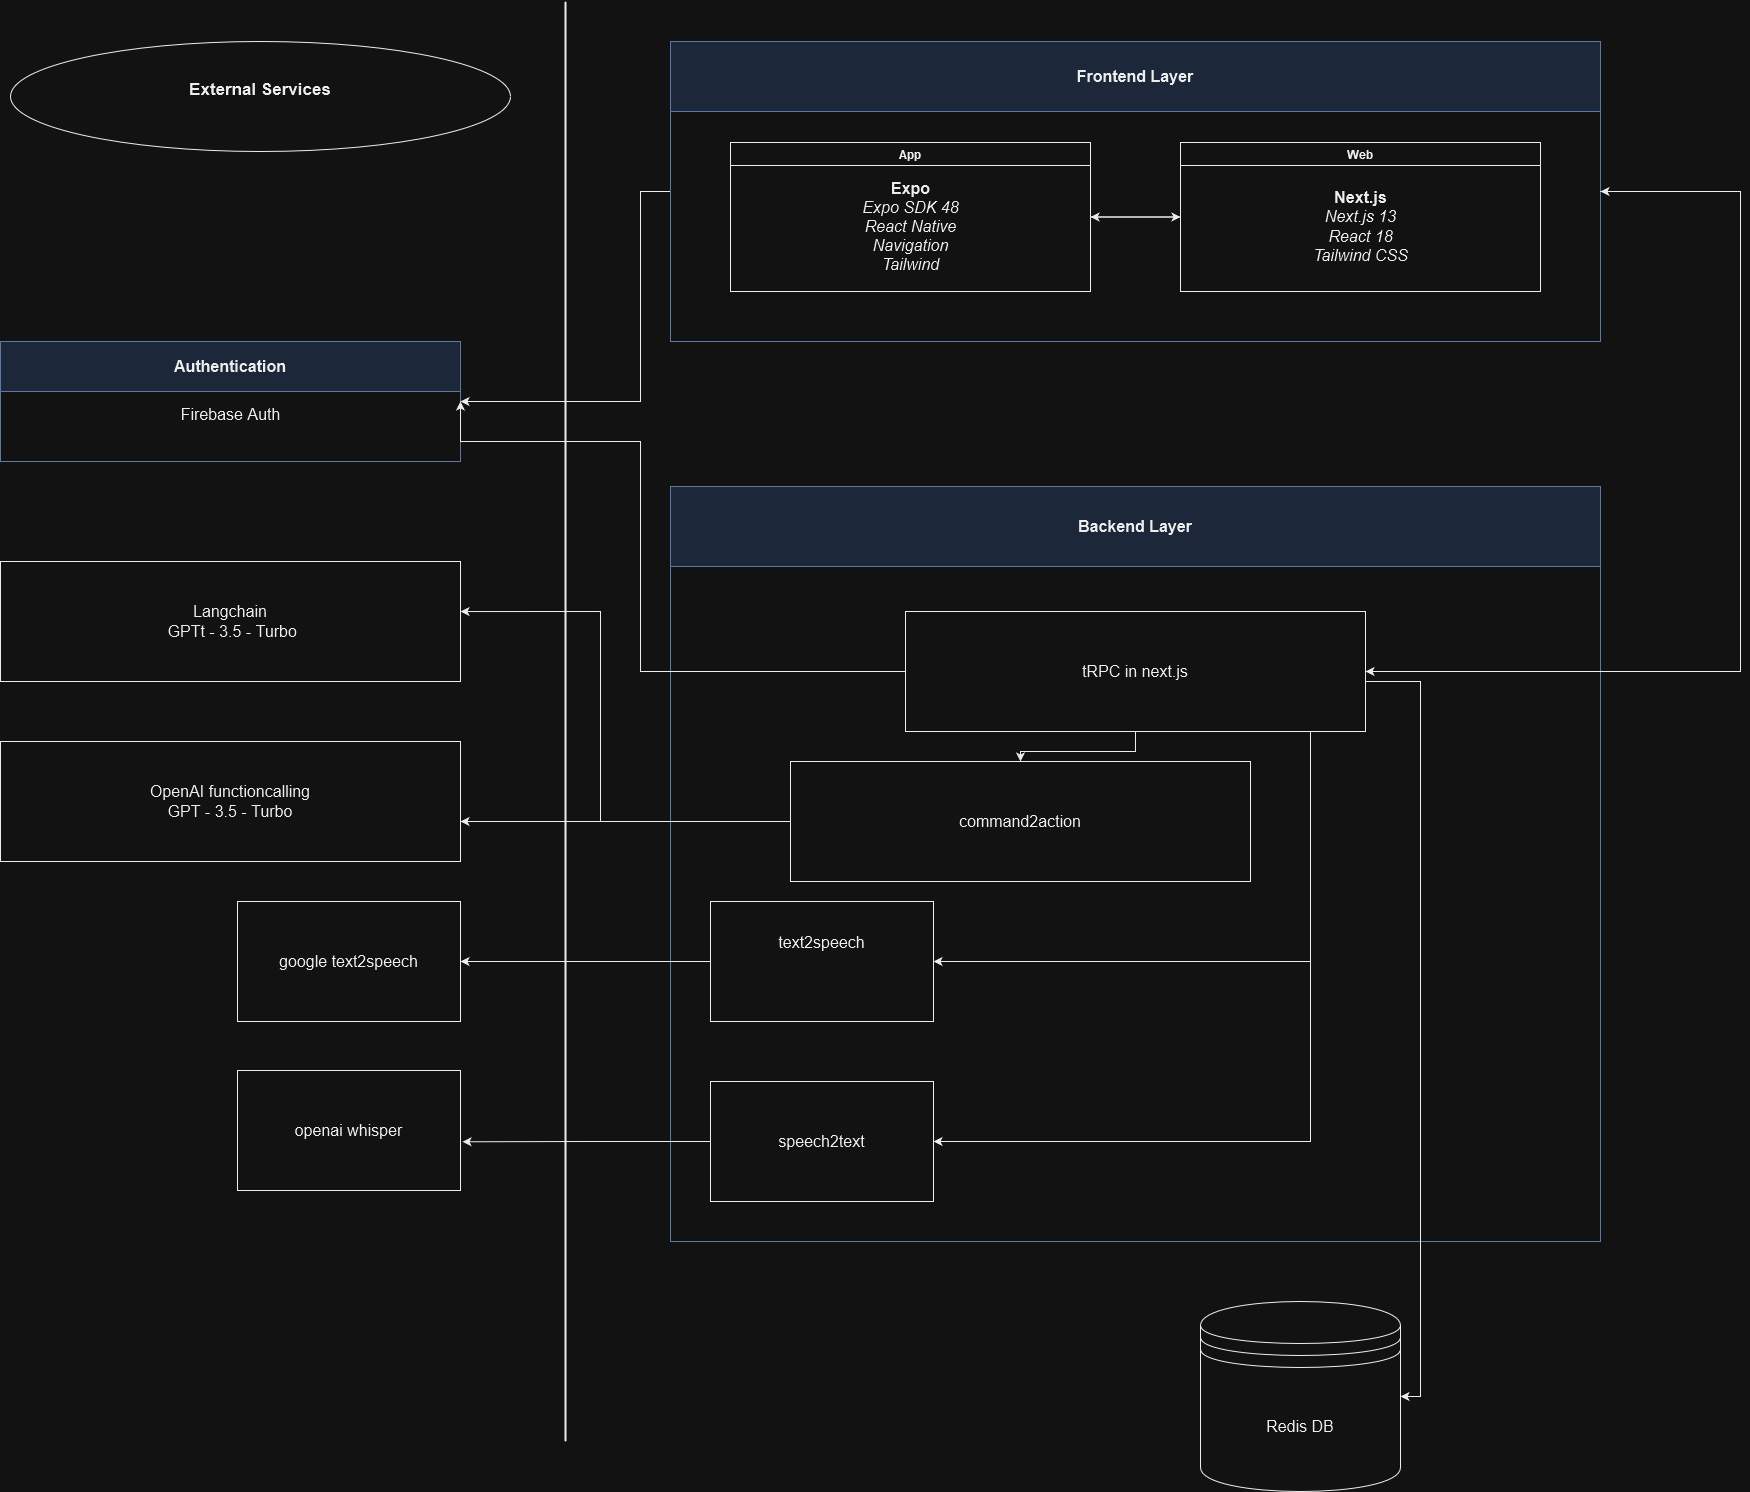

The diagram above was exported from draw.io. Its source (the exported page's mxGraphModel, read from the mxfile embedded in the PNG):
<mxGraphModel dx="3291" dy="2124" grid="1" gridSize="10" guides="1" tooltips="1" connect="1" arrows="1" fold="1" page="1" pageScale="1" pageWidth="827" pageHeight="1169" math="0" shadow="0">
  <root>
    <mxCell id="0" />
    <mxCell id="1" parent="0" />
    <mxCell id="1gCeZBK0him21GWFrb2P-26" value="&lt;font style=&quot;font-size: 16px;&quot;&gt;Redis &lt;font style=&quot;font-size: 16px;&quot;&gt;DB&lt;/font&gt;&lt;/font&gt;" style="shape=datastore;whiteSpace=wrap;html=1;" parent="1" vertex="1">
      <mxGeometry x="560" y="1400" width="200" height="190" as="geometry" />
    </mxCell>
    <mxCell id="1gCeZBK0him21GWFrb2P-46" value="&lt;font style=&quot;font-size: 16px;&quot;&gt;openai whisper&lt;/font&gt;" style="rounded=0;whiteSpace=wrap;html=1;" parent="1" vertex="1">
      <mxGeometry x="-403" y="1169" width="223" height="120" as="geometry" />
    </mxCell>
    <mxCell id="1gCeZBK0him21GWFrb2P-47" value="&lt;font style=&quot;font-size: 16px;&quot;&gt;google text2speech&lt;/font&gt;" style="rounded=0;whiteSpace=wrap;html=1;" parent="1" vertex="1">
      <mxGeometry x="-403" y="1000" width="223" height="120" as="geometry" />
    </mxCell>
    <mxCell id="1gCeZBK0him21GWFrb2P-58" style="edgeStyle=orthogonalEdgeStyle;rounded=0;orthogonalLoop=1;jettySize=auto;html=1;entryX=1;entryY=0.5;entryDx=0;entryDy=0;" parent="1" source="1gCeZBK0him21GWFrb2P-48" target="1gCeZBK0him21GWFrb2P-56" edge="1">
      <mxGeometry relative="1" as="geometry">
        <Array as="points">
          <mxPoint y="290" />
          <mxPoint y="500" />
        </Array>
      </mxGeometry>
    </mxCell>
    <mxCell id="1gCeZBK0him21GWFrb2P-79" style="edgeStyle=orthogonalEdgeStyle;rounded=0;orthogonalLoop=1;jettySize=auto;html=1;entryX=1;entryY=0.5;entryDx=0;entryDy=0;" parent="1" source="1gCeZBK0him21GWFrb2P-48" target="1gCeZBK0him21GWFrb2P-65" edge="1">
      <mxGeometry relative="1" as="geometry">
        <Array as="points">
          <mxPoint x="1100" y="290" />
          <mxPoint x="1100" y="770" />
        </Array>
      </mxGeometry>
    </mxCell>
    <mxCell id="1gCeZBK0him21GWFrb2P-48" value="&lt;font style=&quot;font-size: 16px;&quot;&gt;Frontend Layer&lt;/font&gt;" style="swimlane;whiteSpace=wrap;html=1;startSize=70;fillColor=#dae8fc;strokeColor=#6c8ebf;" parent="1" vertex="1">
      <mxGeometry x="30" y="140" width="930" height="300" as="geometry">
        <mxRectangle x="30" y="140" width="140" height="30" as="alternateBounds" />
      </mxGeometry>
    </mxCell>
    <mxCell id="1gCeZBK0him21GWFrb2P-52" style="edgeStyle=orthogonalEdgeStyle;rounded=0;orthogonalLoop=1;jettySize=auto;html=1;entryX=0;entryY=0.5;entryDx=0;entryDy=0;" parent="1gCeZBK0him21GWFrb2P-48" source="1gCeZBK0him21GWFrb2P-50" target="1gCeZBK0him21GWFrb2P-51" edge="1">
      <mxGeometry relative="1" as="geometry" />
    </mxCell>
    <mxCell id="1gCeZBK0him21GWFrb2P-50" value="App" style="swimlane;whiteSpace=wrap;html=1;" parent="1gCeZBK0him21GWFrb2P-48" vertex="1">
      <mxGeometry x="60" y="101" width="360" height="149" as="geometry" />
    </mxCell>
    <mxCell id="1gCeZBK0him21GWFrb2P-55" value="&lt;div style=&quot;font-size: 16px;&quot;&gt;&lt;font style=&quot;font-size: 16px;&quot;&gt;&lt;b&gt;Expo&lt;/b&gt;&lt;/font&gt;&lt;/div&gt;&lt;div style=&quot;font-size: 16px;&quot;&gt;&lt;font style=&quot;font-size: 16px;&quot;&gt;&lt;i&gt;Expo SDK 48&lt;/i&gt;&lt;/font&gt;&lt;/div&gt;&lt;div style=&quot;font-size: 16px;&quot;&gt;&lt;font style=&quot;font-size: 16px;&quot;&gt;&lt;i&gt;React Native&lt;/i&gt;&lt;/font&gt;&lt;/div&gt;&lt;div style=&quot;font-size: 16px;&quot;&gt;&lt;font style=&quot;font-size: 16px;&quot;&gt;&lt;i&gt;Navigation&lt;/i&gt;&lt;/font&gt;&lt;/div&gt;&lt;font style=&quot;font-size: 16px;&quot;&gt;&lt;i&gt;Tailwind&lt;/i&gt;&lt;/font&gt;" style="text;html=1;align=center;verticalAlign=middle;resizable=0;points=[];autosize=1;strokeColor=none;fillColor=none;" parent="1gCeZBK0him21GWFrb2P-50" vertex="1">
      <mxGeometry x="120" y="29" width="120" height="110" as="geometry" />
    </mxCell>
    <mxCell id="1gCeZBK0him21GWFrb2P-53" style="edgeStyle=orthogonalEdgeStyle;rounded=0;orthogonalLoop=1;jettySize=auto;html=1;entryX=1;entryY=0.5;entryDx=0;entryDy=0;" parent="1gCeZBK0him21GWFrb2P-48" source="1gCeZBK0him21GWFrb2P-51" target="1gCeZBK0him21GWFrb2P-50" edge="1">
      <mxGeometry relative="1" as="geometry" />
    </mxCell>
    <mxCell id="1gCeZBK0him21GWFrb2P-51" value="Web" style="swimlane;whiteSpace=wrap;html=1;" parent="1gCeZBK0him21GWFrb2P-48" vertex="1">
      <mxGeometry x="510" y="101" width="360" height="149" as="geometry" />
    </mxCell>
    <mxCell id="1gCeZBK0him21GWFrb2P-54" value="&lt;div style=&quot;font-size: 16px;&quot;&gt;&lt;font style=&quot;font-size: 16px;&quot;&gt;&lt;b&gt;Next.js&lt;/b&gt;&lt;/font&gt;&lt;/div&gt;&lt;div style=&quot;font-size: 16px;&quot;&gt;&lt;font style=&quot;font-size: 16px;&quot;&gt;&lt;i&gt;Next.js 13&lt;/i&gt;&lt;/font&gt;&lt;/div&gt;&lt;div style=&quot;font-size: 16px;&quot;&gt;&lt;font style=&quot;font-size: 16px;&quot;&gt;&lt;i&gt;React 18&lt;/i&gt;&lt;/font&gt;&lt;/div&gt;&lt;div style=&quot;font-size: 16px;&quot;&gt;&lt;font style=&quot;font-size: 16px;&quot;&gt;&lt;i&gt;Tailwind CSS&lt;br&gt;&lt;/i&gt;&lt;/font&gt;&lt;/div&gt;" style="text;html=1;align=center;verticalAlign=middle;resizable=0;points=[];autosize=1;strokeColor=none;fillColor=none;" parent="1gCeZBK0him21GWFrb2P-51" vertex="1">
      <mxGeometry x="120" y="39" width="120" height="90" as="geometry" />
    </mxCell>
    <mxCell id="1gCeZBK0him21GWFrb2P-56" value="&lt;font style=&quot;font-size: 16px;&quot;&gt;Authentication&lt;br&gt;&lt;/font&gt;" style="swimlane;whiteSpace=wrap;html=1;startSize=50;fillColor=#dae8fc;strokeColor=#6c8ebf;" parent="1" vertex="1">
      <mxGeometry x="-640" y="440" width="460" height="120" as="geometry" />
    </mxCell>
    <mxCell id="1gCeZBK0him21GWFrb2P-57" value="&lt;font style=&quot;font-size: 16px;&quot;&gt;Firebase Auth&lt;/font&gt;" style="text;html=1;align=center;verticalAlign=middle;resizable=0;points=[];autosize=1;strokeColor=none;fillColor=none;" parent="1" vertex="1">
      <mxGeometry x="-470" y="498" width="120" height="30" as="geometry" />
    </mxCell>
    <mxCell id="1gCeZBK0him21GWFrb2P-59" value="&lt;font style=&quot;font-size: 16px;&quot;&gt;Backend Layer&lt;/font&gt;" style="swimlane;whiteSpace=wrap;html=1;startSize=80;fillColor=#dae8fc;strokeColor=#6c8ebf;" parent="1" vertex="1">
      <mxGeometry x="30" y="585" width="930" height="755" as="geometry" />
    </mxCell>
    <mxCell id="1gCeZBK0him21GWFrb2P-62" value="&lt;div style=&quot;font-size: 16px;&quot;&gt;&lt;font style=&quot;font-size: 16px;&quot;&gt;text2speech&lt;/font&gt;&lt;/div&gt;&lt;div style=&quot;font-size: 16px;&quot;&gt;&lt;font style=&quot;font-size: 16px;&quot;&gt;&lt;br&gt;&lt;font style=&quot;font-size: 16px;&quot;&gt;&lt;br&gt;&lt;/font&gt;&lt;/font&gt;&lt;/div&gt;" style="rounded=0;whiteSpace=wrap;html=1;" parent="1gCeZBK0him21GWFrb2P-59" vertex="1">
      <mxGeometry x="40" y="415" width="223" height="120" as="geometry" />
    </mxCell>
    <mxCell id="1gCeZBK0him21GWFrb2P-63" value="&lt;font style=&quot;font-size: 16px;&quot;&gt;speech2text&lt;/font&gt;" style="rounded=0;whiteSpace=wrap;html=1;" parent="1gCeZBK0him21GWFrb2P-59" vertex="1">
      <mxGeometry x="40" y="595" width="223" height="120" as="geometry" />
    </mxCell>
    <mxCell id="1gCeZBK0him21GWFrb2P-81" style="edgeStyle=orthogonalEdgeStyle;rounded=0;orthogonalLoop=1;jettySize=auto;html=1;entryX=1;entryY=0.5;entryDx=0;entryDy=0;" parent="1gCeZBK0him21GWFrb2P-59" source="1gCeZBK0him21GWFrb2P-65" target="1gCeZBK0him21GWFrb2P-62" edge="1">
      <mxGeometry relative="1" as="geometry">
        <Array as="points">
          <mxPoint x="640" y="475" />
        </Array>
      </mxGeometry>
    </mxCell>
    <mxCell id="1gCeZBK0him21GWFrb2P-82" style="edgeStyle=orthogonalEdgeStyle;rounded=0;orthogonalLoop=1;jettySize=auto;html=1;entryX=1;entryY=0.5;entryDx=0;entryDy=0;" parent="1gCeZBK0him21GWFrb2P-59" source="1gCeZBK0him21GWFrb2P-65" target="1gCeZBK0him21GWFrb2P-63" edge="1">
      <mxGeometry relative="1" as="geometry">
        <Array as="points">
          <mxPoint x="640" y="655" />
        </Array>
      </mxGeometry>
    </mxCell>
    <mxCell id="1gCeZBK0him21GWFrb2P-65" value="&lt;font style=&quot;font-size: 16px;&quot;&gt;tRPC in next.js&lt;/font&gt;" style="rounded=0;whiteSpace=wrap;html=1;" parent="1gCeZBK0him21GWFrb2P-59" vertex="1">
      <mxGeometry x="235" y="125" width="460" height="120" as="geometry" />
    </mxCell>
    <mxCell id="1gCeZBK0him21GWFrb2P-64" value="&lt;font style=&quot;font-size: 16px;&quot;&gt;command2action&lt;/font&gt;" style="rounded=0;whiteSpace=wrap;html=1;" parent="1gCeZBK0him21GWFrb2P-59" vertex="1">
      <mxGeometry x="120" y="275" width="460" height="120" as="geometry" />
    </mxCell>
    <mxCell id="1gCeZBK0him21GWFrb2P-68" style="edgeStyle=orthogonalEdgeStyle;rounded=0;orthogonalLoop=1;jettySize=auto;html=1;" parent="1gCeZBK0him21GWFrb2P-59" source="1gCeZBK0him21GWFrb2P-65" target="1gCeZBK0him21GWFrb2P-64" edge="1">
      <mxGeometry relative="1" as="geometry" />
    </mxCell>
    <mxCell id="1gCeZBK0him21GWFrb2P-34" value="&lt;div style=&quot;font-size: 16px;&quot;&gt;L&lt;font style=&quot;font-size: 16px;&quot;&gt;angchain&lt;/font&gt;&lt;/div&gt;&lt;div&gt;&lt;font style=&quot;font-size: 16px;&quot;&gt;&amp;nbsp;GPTt - 3.5 - Turbo&lt;/font&gt;&lt;/div&gt;" style="rounded=0;whiteSpace=wrap;html=1;" parent="1" vertex="1">
      <mxGeometry x="-640" y="660" width="460" height="120" as="geometry" />
    </mxCell>
    <mxCell id="1gCeZBK0him21GWFrb2P-36" value="&lt;div style=&quot;font-size: 16px;&quot;&gt;&lt;font style=&quot;font-size: 16px;&quot;&gt;OpenAI functioncalling &lt;br&gt;&lt;/font&gt;&lt;/div&gt;&lt;div style=&quot;font-size: 16px;&quot;&gt;&lt;font style=&quot;font-size: 16px;&quot;&gt;GPT - 3.5 - Turbo&lt;/font&gt;&lt;br&gt;&lt;/div&gt;" style="rounded=0;whiteSpace=wrap;html=1;" parent="1" vertex="1">
      <mxGeometry x="-640" y="840" width="460" height="120" as="geometry" />
    </mxCell>
    <mxCell id="1gCeZBK0him21GWFrb2P-71" style="edgeStyle=orthogonalEdgeStyle;rounded=0;orthogonalLoop=1;jettySize=auto;html=1;entryX=1;entryY=0.5;entryDx=0;entryDy=0;" parent="1" source="1gCeZBK0him21GWFrb2P-62" target="1gCeZBK0him21GWFrb2P-47" edge="1">
      <mxGeometry relative="1" as="geometry" />
    </mxCell>
    <mxCell id="1gCeZBK0him21GWFrb2P-72" style="edgeStyle=orthogonalEdgeStyle;rounded=0;orthogonalLoop=1;jettySize=auto;html=1;entryX=1.009;entryY=0.594;entryDx=0;entryDy=0;entryPerimeter=0;" parent="1" source="1gCeZBK0him21GWFrb2P-63" target="1gCeZBK0him21GWFrb2P-46" edge="1">
      <mxGeometry relative="1" as="geometry" />
    </mxCell>
    <mxCell id="1gCeZBK0him21GWFrb2P-76" style="edgeStyle=orthogonalEdgeStyle;rounded=0;orthogonalLoop=1;jettySize=auto;html=1;entryX=1;entryY=0.417;entryDx=0;entryDy=0;entryPerimeter=0;" parent="1" source="1gCeZBK0him21GWFrb2P-64" target="1gCeZBK0him21GWFrb2P-34" edge="1">
      <mxGeometry relative="1" as="geometry">
        <Array as="points">
          <mxPoint x="-40" y="920" />
          <mxPoint x="-40" y="710" />
        </Array>
      </mxGeometry>
    </mxCell>
    <mxCell id="1gCeZBK0him21GWFrb2P-77" style="edgeStyle=orthogonalEdgeStyle;rounded=0;orthogonalLoop=1;jettySize=auto;html=1;" parent="1" source="1gCeZBK0him21GWFrb2P-64" target="1gCeZBK0him21GWFrb2P-36" edge="1">
      <mxGeometry relative="1" as="geometry">
        <Array as="points">
          <mxPoint x="-80" y="920" />
          <mxPoint x="-80" y="920" />
        </Array>
      </mxGeometry>
    </mxCell>
    <mxCell id="1gCeZBK0him21GWFrb2P-74" style="edgeStyle=orthogonalEdgeStyle;rounded=0;orthogonalLoop=1;jettySize=auto;html=1;entryX=1;entryY=0.5;entryDx=0;entryDy=0;" parent="1" source="1gCeZBK0him21GWFrb2P-65" target="1gCeZBK0him21GWFrb2P-56" edge="1">
      <mxGeometry relative="1" as="geometry">
        <Array as="points">
          <mxPoint y="770" />
          <mxPoint y="540" />
          <mxPoint x="-180" y="540" />
        </Array>
      </mxGeometry>
    </mxCell>
    <mxCell id="1gCeZBK0him21GWFrb2P-75" style="edgeStyle=orthogonalEdgeStyle;rounded=0;orthogonalLoop=1;jettySize=auto;html=1;entryX=1;entryY=0.5;entryDx=0;entryDy=0;" parent="1" source="1gCeZBK0him21GWFrb2P-65" target="1gCeZBK0him21GWFrb2P-26" edge="1">
      <mxGeometry relative="1" as="geometry">
        <Array as="points">
          <mxPoint x="780" y="780" />
          <mxPoint x="780" y="1495" />
        </Array>
      </mxGeometry>
    </mxCell>
    <mxCell id="1gCeZBK0him21GWFrb2P-80" style="edgeStyle=orthogonalEdgeStyle;rounded=0;orthogonalLoop=1;jettySize=auto;html=1;entryX=1;entryY=0.5;entryDx=0;entryDy=0;" parent="1" source="1gCeZBK0him21GWFrb2P-65" target="1gCeZBK0him21GWFrb2P-48" edge="1">
      <mxGeometry relative="1" as="geometry">
        <Array as="points">
          <mxPoint x="1100" y="770" />
          <mxPoint x="1100" y="290" />
        </Array>
      </mxGeometry>
    </mxCell>
    <mxCell id="32hNVyHzUpCAm6xezvP6-1" value="" style="line;strokeWidth=2;direction=south;html=1;" vertex="1" parent="1">
      <mxGeometry x="-80" y="100" width="10" height="1440" as="geometry" />
    </mxCell>
    <mxCell id="32hNVyHzUpCAm6xezvP6-3" value="&#10;&lt;font size=&quot;1&quot;&gt;&lt;b style=&quot;font-size: 17px;&quot;&gt;External Services&lt;/b&gt;&lt;/font&gt;&#10;&#10;" style="ellipse;whiteSpace=wrap;html=1;" vertex="1" parent="1">
      <mxGeometry x="-630" y="140" width="500" height="110" as="geometry" />
    </mxCell>
  </root>
</mxGraphModel>